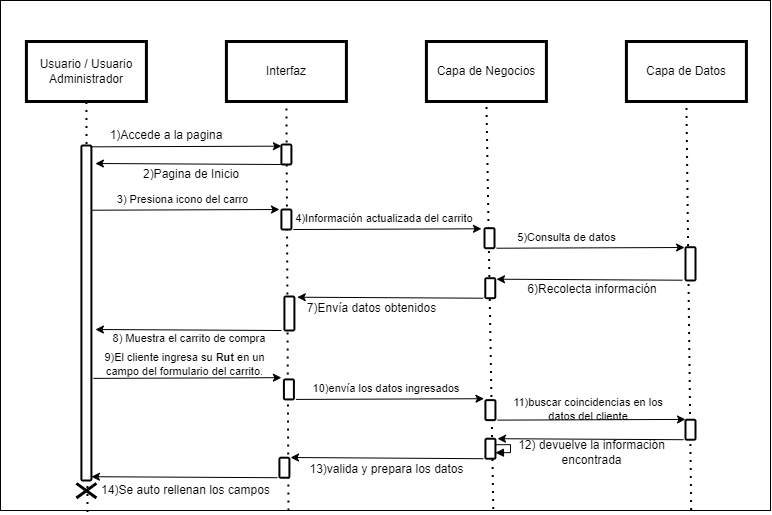

The diagram above was exported from draw.io. Its source (the exported page's mxGraphModel, read from the mxfile embedded in the PNG):
<mxGraphModel dx="1441" dy="837" grid="1" gridSize="10" guides="1" tooltips="1" connect="1" arrows="1" fold="1" page="1" pageScale="1" pageWidth="827" pageHeight="1169" math="0" shadow="0">
  <root>
    <mxCell id="0" />
    <mxCell id="1" parent="0" />
    <mxCell id="n55PhYsgpuPB4hdfX7D9-1" value="" style="rounded=0;whiteSpace=wrap;html=1;" vertex="1" parent="1">
      <mxGeometry x="20" y="20" width="770" height="510" as="geometry" />
    </mxCell>
    <mxCell id="n55PhYsgpuPB4hdfX7D9-2" value="Usuario / Usuario Administrador" style="rounded=0;whiteSpace=wrap;html=1;shadow=0;strokeColor=#000000;fillColor=#FFFFFF;glass=0;gradientColor=none;fillStyle=auto;strokeWidth=3;" vertex="1" parent="1">
      <mxGeometry x="45.90999999999997" y="61" width="120" height="60" as="geometry" />
    </mxCell>
    <mxCell id="n55PhYsgpuPB4hdfX7D9-3" value="Interfaz" style="rounded=0;whiteSpace=wrap;html=1;shadow=0;strokeColor=#000000;fillColor=#FFFFFF;glass=0;gradientColor=none;fillStyle=auto;strokeWidth=3;" vertex="1" parent="1">
      <mxGeometry x="245.90999999999997" y="61" width="120" height="60" as="geometry" />
    </mxCell>
    <mxCell id="n55PhYsgpuPB4hdfX7D9-4" value="Capa de Negocios" style="rounded=0;whiteSpace=wrap;html=1;shadow=0;strokeColor=#000000;fillColor=#FFFFFF;glass=0;gradientColor=none;fillStyle=auto;strokeWidth=3;" vertex="1" parent="1">
      <mxGeometry x="445.90999999999997" y="61" width="120" height="60" as="geometry" />
    </mxCell>
    <mxCell id="n55PhYsgpuPB4hdfX7D9-5" value="Capa de Datos" style="rounded=0;whiteSpace=wrap;html=1;shadow=0;strokeColor=#000000;fillColor=#FFFFFF;glass=0;gradientColor=none;fillStyle=auto;strokeWidth=3;" vertex="1" parent="1">
      <mxGeometry x="645.91" y="61" width="120" height="60" as="geometry" />
    </mxCell>
    <mxCell id="n55PhYsgpuPB4hdfX7D9-6" value="" style="endArrow=none;dashed=1;html=1;dashPattern=1 3;strokeWidth=2;rounded=0;entryX=0.5;entryY=1;entryDx=0;entryDy=0;startArrow=none;exitX=0.113;exitY=1.003;exitDx=0;exitDy=0;exitPerimeter=0;" edge="1" parent="1" source="n55PhYsgpuPB4hdfX7D9-1" target="n55PhYsgpuPB4hdfX7D9-2">
      <mxGeometry width="50" height="50" relative="1" as="geometry">
        <mxPoint x="105.90999999999997" y="740" as="sourcePoint" />
        <mxPoint x="244.24" y="170" as="targetPoint" />
      </mxGeometry>
    </mxCell>
    <mxCell id="n55PhYsgpuPB4hdfX7D9-7" value="" style="endArrow=none;dashed=1;html=1;dashPattern=1 3;strokeWidth=2;rounded=0;entryX=0.5;entryY=1;entryDx=0;entryDy=0;startArrow=none;exitX=0.374;exitY=1;exitDx=0;exitDy=0;exitPerimeter=0;" edge="1" parent="1" source="n55PhYsgpuPB4hdfX7D9-1" target="n55PhYsgpuPB4hdfX7D9-3">
      <mxGeometry width="50" height="50" relative="1" as="geometry">
        <mxPoint x="310" y="500" as="sourcePoint" />
        <mxPoint x="375.90999999999997" y="203" as="targetPoint" />
      </mxGeometry>
    </mxCell>
    <mxCell id="n55PhYsgpuPB4hdfX7D9-8" value="" style="endArrow=none;dashed=1;html=1;dashPattern=1 3;strokeWidth=2;rounded=0;entryX=0.5;entryY=1;entryDx=0;entryDy=0;startArrow=none;exitX=0.64;exitY=0.997;exitDx=0;exitDy=0;exitPerimeter=0;" edge="1" parent="1" source="n55PhYsgpuPB4hdfX7D9-1" target="n55PhYsgpuPB4hdfX7D9-4">
      <mxGeometry width="50" height="50" relative="1" as="geometry">
        <mxPoint x="509.7299999999998" y="403.08000000000004" as="sourcePoint" />
        <mxPoint x="1262.9099999999999" y="51" as="targetPoint" />
      </mxGeometry>
    </mxCell>
    <mxCell id="n55PhYsgpuPB4hdfX7D9-9" value="" style="endArrow=none;dashed=1;html=1;dashPattern=1 3;strokeWidth=2;rounded=0;entryX=0.5;entryY=1;entryDx=0;entryDy=0;startArrow=none;exitX=0.897;exitY=0.999;exitDx=0;exitDy=0;exitPerimeter=0;" edge="1" parent="1" source="n55PhYsgpuPB4hdfX7D9-1" target="n55PhYsgpuPB4hdfX7D9-5">
      <mxGeometry width="50" height="50" relative="1" as="geometry">
        <mxPoint x="711" y="760" as="sourcePoint" />
        <mxPoint x="1272.9099999999999" y="61" as="targetPoint" />
      </mxGeometry>
    </mxCell>
    <mxCell id="n55PhYsgpuPB4hdfX7D9-10" value="" style="html=1;points=[];perimeter=orthogonalPerimeter;rounded=1;shadow=0;glass=0;fillStyle=auto;strokeColor=#000000;strokeWidth=2;fillColor=#FFFFFF;gradientColor=none;sketch=0;" vertex="1" parent="1">
      <mxGeometry x="100.91" y="165" width="10" height="335" as="geometry" />
    </mxCell>
    <mxCell id="n55PhYsgpuPB4hdfX7D9-11" value="" style="html=1;points=[];perimeter=orthogonalPerimeter;rounded=1;shadow=0;glass=0;fillStyle=auto;strokeColor=#000000;strokeWidth=2;fillColor=#FFFFFF;gradientColor=none;sketch=0;" vertex="1" parent="1">
      <mxGeometry x="300.90999999999997" y="164" width="10" height="20" as="geometry" />
    </mxCell>
    <mxCell id="n55PhYsgpuPB4hdfX7D9-12" value="" style="endArrow=classic;html=1;rounded=0;exitX=0.867;exitY=0.004;exitDx=0;exitDy=0;exitPerimeter=0;entryX=0;entryY=0.083;entryDx=0;entryDy=0;entryPerimeter=0;" edge="1" parent="1" source="n55PhYsgpuPB4hdfX7D9-10" target="n55PhYsgpuPB4hdfX7D9-11">
      <mxGeometry width="50" height="50" relative="1" as="geometry">
        <mxPoint x="215.90999999999997" y="290" as="sourcePoint" />
        <mxPoint x="265.90999999999997" y="240" as="targetPoint" />
      </mxGeometry>
    </mxCell>
    <mxCell id="n55PhYsgpuPB4hdfX7D9-13" value="1)Accede a la pagina" style="text;html=1;align=center;verticalAlign=middle;whiteSpace=wrap;rounded=0;" vertex="1" parent="1">
      <mxGeometry x="125.90999999999997" y="145" width="120" height="19" as="geometry" />
    </mxCell>
    <mxCell id="n55PhYsgpuPB4hdfX7D9-14" value="2)Pagina de Inicio" style="text;html=1;align=center;verticalAlign=middle;whiteSpace=wrap;rounded=0;" vertex="1" parent="1">
      <mxGeometry x="119.07999999999993" y="184" width="184.33" height="19" as="geometry" />
    </mxCell>
    <mxCell id="n55PhYsgpuPB4hdfX7D9-15" value="" style="html=1;points=[];perimeter=orthogonalPerimeter;rounded=1;shadow=0;glass=0;fillStyle=auto;strokeColor=#000000;strokeWidth=2;fillColor=#FFFFFF;gradientColor=none;sketch=0;" vertex="1" parent="1">
      <mxGeometry x="300.90999999999997" y="229" width="10" height="20" as="geometry" />
    </mxCell>
    <mxCell id="n55PhYsgpuPB4hdfX7D9-16" value="" style="endArrow=classic;html=1;rounded=0;entryX=0.067;entryY=0.017;entryDx=0;entryDy=0;entryPerimeter=0;exitX=1.26;exitY=0.529;exitDx=0;exitDy=0;exitPerimeter=0;" edge="1" parent="1">
      <mxGeometry width="50" height="50" relative="1" as="geometry">
        <mxPoint x="110.90999999999985" y="229.71500000000003" as="sourcePoint" />
        <mxPoint x="298.98" y="228.9999999999999" as="targetPoint" />
      </mxGeometry>
    </mxCell>
    <mxCell id="n55PhYsgpuPB4hdfX7D9-17" value="3) Presiona icono del carro" style="text;html=1;align=center;verticalAlign=middle;whiteSpace=wrap;rounded=0;fontSize=11;" vertex="1" parent="1">
      <mxGeometry x="119.76999999999998" y="209" width="165" height="20" as="geometry" />
    </mxCell>
    <mxCell id="n55PhYsgpuPB4hdfX7D9-18" value="" style="shape=umlDestroy;whiteSpace=wrap;html=1;strokeWidth=3;rotation=90;" vertex="1" parent="1">
      <mxGeometry x="98.6" y="500.21" width="14.62" height="20" as="geometry" />
    </mxCell>
    <mxCell id="n55PhYsgpuPB4hdfX7D9-19" value="" style="html=1;points=[];perimeter=orthogonalPerimeter;rounded=1;shadow=0;glass=0;fillStyle=auto;strokeColor=#000000;strokeWidth=2;fillColor=#FFFFFF;gradientColor=none;sketch=0;" vertex="1" parent="1">
      <mxGeometry x="303.90999999999997" y="316" width="10" height="34" as="geometry" />
    </mxCell>
    <mxCell id="n55PhYsgpuPB4hdfX7D9-20" value="" style="endArrow=classic;html=1;rounded=0;exitX=0.007;exitY=0.946;exitDx=0;exitDy=0;exitPerimeter=0;" edge="1" parent="1">
      <mxGeometry width="50" height="50" relative="1" as="geometry">
        <mxPoint x="300.90999999999997" y="350" as="sourcePoint" />
        <mxPoint x="114.90999999999997" y="349" as="targetPoint" />
      </mxGeometry>
    </mxCell>
    <mxCell id="n55PhYsgpuPB4hdfX7D9-21" value="8) Muestra el carrito de compra&amp;nbsp;" style="text;html=1;align=center;verticalAlign=middle;whiteSpace=wrap;rounded=0;fontSize=11;" vertex="1" parent="1">
      <mxGeometry x="129.90999999999997" y="352" width="160.79" height="12" as="geometry" />
    </mxCell>
    <mxCell id="n55PhYsgpuPB4hdfX7D9-22" value="" style="endArrow=classic;html=1;rounded=0;exitX=0.007;exitY=0.946;exitDx=0;exitDy=0;exitPerimeter=0;" edge="1" parent="1">
      <mxGeometry width="50" height="50" relative="1" as="geometry">
        <mxPoint x="300.90999999999997" y="184" as="sourcePoint" />
        <mxPoint x="114.90999999999997" y="183" as="targetPoint" />
      </mxGeometry>
    </mxCell>
    <mxCell id="n55PhYsgpuPB4hdfX7D9-23" value="" style="endArrow=classic;html=1;rounded=0;entryX=0.067;entryY=0.017;entryDx=0;entryDy=0;entryPerimeter=0;exitX=1.26;exitY=0.529;exitDx=0;exitDy=0;exitPerimeter=0;" edge="1" parent="1">
      <mxGeometry width="50" height="50" relative="1" as="geometry">
        <mxPoint x="312.90999999999985" y="249.00500000000002" as="sourcePoint" />
        <mxPoint x="500.98" y="248.28999999999988" as="targetPoint" />
      </mxGeometry>
    </mxCell>
    <mxCell id="n55PhYsgpuPB4hdfX7D9-24" value="4)Información actualizada del carrito" style="text;html=1;align=center;verticalAlign=middle;whiteSpace=wrap;rounded=0;fontSize=11;" vertex="1" parent="1">
      <mxGeometry x="313.77" y="228.29" width="180.23" height="20" as="geometry" />
    </mxCell>
    <mxCell id="n55PhYsgpuPB4hdfX7D9-25" value="" style="html=1;points=[];perimeter=orthogonalPerimeter;rounded=1;shadow=0;glass=0;fillStyle=auto;strokeColor=#000000;strokeWidth=2;fillColor=#FFFFFF;gradientColor=none;sketch=0;" vertex="1" parent="1">
      <mxGeometry x="504" y="247.71" width="10" height="20" as="geometry" />
    </mxCell>
    <mxCell id="n55PhYsgpuPB4hdfX7D9-26" value="" style="endArrow=classic;html=1;rounded=0;entryX=0.067;entryY=0.017;entryDx=0;entryDy=0;entryPerimeter=0;exitX=1.26;exitY=0.529;exitDx=0;exitDy=0;exitPerimeter=0;" edge="1" parent="1">
      <mxGeometry width="50" height="50" relative="1" as="geometry">
        <mxPoint x="515.9999999999999" y="267.71500000000003" as="sourcePoint" />
        <mxPoint x="704.07" y="266.9999999999999" as="targetPoint" />
      </mxGeometry>
    </mxCell>
    <mxCell id="n55PhYsgpuPB4hdfX7D9-27" value="5)Consulta de datos" style="text;html=1;align=center;verticalAlign=middle;whiteSpace=wrap;rounded=0;fontSize=11;" vertex="1" parent="1">
      <mxGeometry x="522.86" y="247" width="127.14" height="20" as="geometry" />
    </mxCell>
    <mxCell id="n55PhYsgpuPB4hdfX7D9-28" value="" style="html=1;points=[];perimeter=orthogonalPerimeter;rounded=1;shadow=0;glass=0;fillStyle=auto;strokeColor=#000000;strokeWidth=2;fillColor=#FFFFFF;gradientColor=none;sketch=0;" vertex="1" parent="1">
      <mxGeometry x="705" y="266.71000000000004" width="10" height="33.29" as="geometry" />
    </mxCell>
    <mxCell id="n55PhYsgpuPB4hdfX7D9-29" value="6)Recolecta información" style="text;html=1;align=center;verticalAlign=middle;whiteSpace=wrap;rounded=0;" vertex="1" parent="1">
      <mxGeometry x="520.1699999999998" y="299.71" width="184.33" height="19" as="geometry" />
    </mxCell>
    <mxCell id="n55PhYsgpuPB4hdfX7D9-30" value="" style="endArrow=classic;html=1;rounded=0;exitX=0.007;exitY=0.946;exitDx=0;exitDy=0;exitPerimeter=0;" edge="1" parent="1">
      <mxGeometry width="50" height="50" relative="1" as="geometry">
        <mxPoint x="702" y="299.71" as="sourcePoint" />
        <mxPoint x="516" y="298.71" as="targetPoint" />
      </mxGeometry>
    </mxCell>
    <mxCell id="n55PhYsgpuPB4hdfX7D9-31" value="" style="html=1;points=[];perimeter=orthogonalPerimeter;rounded=1;shadow=0;glass=0;fillStyle=auto;strokeColor=#000000;strokeWidth=2;fillColor=#FFFFFF;gradientColor=none;sketch=0;" vertex="1" parent="1">
      <mxGeometry x="504.77" y="297.71" width="10" height="20" as="geometry" />
    </mxCell>
    <mxCell id="n55PhYsgpuPB4hdfX7D9-32" value="7)Envía datos obtenidos" style="text;html=1;align=center;verticalAlign=middle;whiteSpace=wrap;rounded=0;" vertex="1" parent="1">
      <mxGeometry x="322.94" y="318.71" width="137.06" height="19" as="geometry" />
    </mxCell>
    <mxCell id="n55PhYsgpuPB4hdfX7D9-33" value="" style="endArrow=classic;html=1;rounded=0;exitX=0.007;exitY=0.946;exitDx=0;exitDy=0;exitPerimeter=0;" edge="1" parent="1">
      <mxGeometry width="50" height="50" relative="1" as="geometry">
        <mxPoint x="502.77" y="317.71" as="sourcePoint" />
        <mxPoint x="316.77" y="316.71" as="targetPoint" />
      </mxGeometry>
    </mxCell>
    <mxCell id="n55PhYsgpuPB4hdfX7D9-34" value="" style="endArrow=classic;html=1;rounded=0;entryX=0.067;entryY=0.017;entryDx=0;entryDy=0;entryPerimeter=0;exitX=1.26;exitY=0.529;exitDx=0;exitDy=0;exitPerimeter=0;" edge="1" parent="1">
      <mxGeometry width="50" height="50" relative="1" as="geometry">
        <mxPoint x="112.83999999999986" y="397.875" as="sourcePoint" />
        <mxPoint x="300.91" y="397.15999999999985" as="targetPoint" />
      </mxGeometry>
    </mxCell>
    <mxCell id="n55PhYsgpuPB4hdfX7D9-35" value="9)El cliente ingresa su &lt;b&gt;Rut&lt;/b&gt;&amp;nbsp;en un campo del formulario del carrito." style="text;html=1;align=center;verticalAlign=middle;whiteSpace=wrap;rounded=0;fontSize=11;" vertex="1" parent="1">
      <mxGeometry x="121.69999999999999" y="374.15999999999997" width="165" height="20" as="geometry" />
    </mxCell>
    <mxCell id="n55PhYsgpuPB4hdfX7D9-37" value="" style="html=1;points=[];perimeter=orthogonalPerimeter;rounded=1;shadow=0;glass=0;fillStyle=auto;strokeColor=#000000;strokeWidth=2;fillColor=#FFFFFF;gradientColor=none;sketch=0;" vertex="1" parent="1">
      <mxGeometry x="303.40999999999997" y="398.91999999999996" width="10" height="20" as="geometry" />
    </mxCell>
    <mxCell id="n55PhYsgpuPB4hdfX7D9-38" value="" style="endArrow=classic;html=1;rounded=0;entryX=0.067;entryY=0.017;entryDx=0;entryDy=0;entryPerimeter=0;exitX=1.26;exitY=0.529;exitDx=0;exitDy=0;exitPerimeter=0;" edge="1" parent="1">
      <mxGeometry width="50" height="50" relative="1" as="geometry">
        <mxPoint x="315.40999999999985" y="418.92499999999995" as="sourcePoint" />
        <mxPoint x="503.48" y="418.2099999999998" as="targetPoint" />
      </mxGeometry>
    </mxCell>
    <mxCell id="n55PhYsgpuPB4hdfX7D9-39" value="10)envía los datos ingresados" style="text;html=1;align=center;verticalAlign=middle;whiteSpace=wrap;rounded=0;fontSize=11;" vertex="1" parent="1">
      <mxGeometry x="316.27" y="398.21" width="180.23" height="20" as="geometry" />
    </mxCell>
    <mxCell id="n55PhYsgpuPB4hdfX7D9-40" value="" style="html=1;points=[];perimeter=orthogonalPerimeter;rounded=1;shadow=0;glass=0;fillStyle=auto;strokeColor=#000000;strokeWidth=2;fillColor=#FFFFFF;gradientColor=none;sketch=0;" vertex="1" parent="1">
      <mxGeometry x="504.92999999999995" y="419.63" width="10" height="20" as="geometry" />
    </mxCell>
    <mxCell id="n55PhYsgpuPB4hdfX7D9-41" value="" style="endArrow=classic;html=1;rounded=0;entryX=0.067;entryY=0.017;entryDx=0;entryDy=0;entryPerimeter=0;exitX=1.26;exitY=0.529;exitDx=0;exitDy=0;exitPerimeter=0;" edge="1" parent="1">
      <mxGeometry width="50" height="50" relative="1" as="geometry">
        <mxPoint x="516.9299999999998" y="439.635" as="sourcePoint" />
        <mxPoint x="705" y="438.91999999999985" as="targetPoint" />
      </mxGeometry>
    </mxCell>
    <mxCell id="n55PhYsgpuPB4hdfX7D9-42" value="11)buscar coincidencias en los datos del cliente" style="text;html=1;align=center;verticalAlign=middle;whiteSpace=wrap;rounded=0;fontSize=11;" vertex="1" parent="1">
      <mxGeometry x="517.79" y="418.91999999999996" width="180.23" height="20" as="geometry" />
    </mxCell>
    <mxCell id="n55PhYsgpuPB4hdfX7D9-43" value="" style="html=1;points=[];perimeter=orthogonalPerimeter;rounded=1;shadow=0;glass=0;fillStyle=auto;strokeColor=#000000;strokeWidth=2;fillColor=#FFFFFF;gradientColor=none;sketch=0;" vertex="1" parent="1">
      <mxGeometry x="705" y="439.21" width="10" height="20" as="geometry" />
    </mxCell>
    <mxCell id="n55PhYsgpuPB4hdfX7D9-44" value="12)&amp;nbsp;devuelve la información encontrada" style="text;html=1;align=center;verticalAlign=middle;whiteSpace=wrap;rounded=0;" vertex="1" parent="1">
      <mxGeometry x="523.17" y="462.21" width="176.83" height="19" as="geometry" />
    </mxCell>
    <mxCell id="n55PhYsgpuPB4hdfX7D9-45" value="" style="endArrow=classic;html=1;rounded=0;exitX=0.007;exitY=0.946;exitDx=0;exitDy=0;exitPerimeter=0;" edge="1" parent="1">
      <mxGeometry width="50" height="50" relative="1" as="geometry">
        <mxPoint x="703" y="459.21" as="sourcePoint" />
        <mxPoint x="517" y="458.21" as="targetPoint" />
      </mxGeometry>
    </mxCell>
    <mxCell id="n55PhYsgpuPB4hdfX7D9-46" value="" style="html=1;points=[];perimeter=orthogonalPerimeter;rounded=1;shadow=0;glass=0;fillStyle=auto;strokeColor=#000000;strokeWidth=2;fillColor=#FFFFFF;gradientColor=none;sketch=0;" vertex="1" parent="1">
      <mxGeometry x="504.93" y="458.21" width="10" height="20" as="geometry" />
    </mxCell>
    <mxCell id="n55PhYsgpuPB4hdfX7D9-47" value="13)valida y prepara los datos" style="text;html=1;align=center;verticalAlign=middle;whiteSpace=wrap;rounded=0;" vertex="1" parent="1">
      <mxGeometry x="323.1" y="479.21" width="166.9" height="19" as="geometry" />
    </mxCell>
    <mxCell id="n55PhYsgpuPB4hdfX7D9-48" value="" style="endArrow=classic;html=1;rounded=0;exitX=0.007;exitY=0.946;exitDx=0;exitDy=0;exitPerimeter=0;" edge="1" parent="1">
      <mxGeometry width="50" height="50" relative="1" as="geometry">
        <mxPoint x="502.93" y="478.21" as="sourcePoint" />
        <mxPoint x="310" y="477" as="targetPoint" />
      </mxGeometry>
    </mxCell>
    <mxCell id="n55PhYsgpuPB4hdfX7D9-49" value="" style="edgeStyle=orthogonalEdgeStyle;html=1;align=left;spacingLeft=2;endArrow=block;rounded=0;entryX=0.97;entryY=0.581;entryDx=0;entryDy=0;entryPerimeter=0;exitX=1.013;exitY=0.394;exitDx=0;exitDy=0;exitPerimeter=0;" edge="1" parent="1">
      <mxGeometry relative="1" as="geometry">
        <mxPoint x="514.93" y="464.21999999999997" as="sourcePoint" />
        <Array as="points">
          <mxPoint x="529.93" y="464.21999999999997" />
          <mxPoint x="529.93" y="472.21999999999997" />
        </Array>
        <mxPoint x="514.93" y="472.21999999999997" as="targetPoint" />
      </mxGeometry>
    </mxCell>
    <mxCell id="n55PhYsgpuPB4hdfX7D9-50" value="" style="html=1;points=[];perimeter=orthogonalPerimeter;rounded=1;shadow=0;glass=0;fillStyle=auto;strokeColor=#000000;strokeWidth=2;fillColor=#FFFFFF;gradientColor=none;sketch=0;" vertex="1" parent="1">
      <mxGeometry x="298.91" y="477.21" width="10" height="20" as="geometry" />
    </mxCell>
    <mxCell id="n55PhYsgpuPB4hdfX7D9-51" value="14)Se auto rellenan los campos" style="text;html=1;align=center;verticalAlign=middle;whiteSpace=wrap;rounded=0;" vertex="1" parent="1">
      <mxGeometry x="117.07999999999998" y="500.21" width="176.83" height="19" as="geometry" />
    </mxCell>
    <mxCell id="n55PhYsgpuPB4hdfX7D9-52" value="" style="endArrow=classic;html=1;rounded=0;exitX=0.007;exitY=0.946;exitDx=0;exitDy=0;exitPerimeter=0;" edge="1" parent="1">
      <mxGeometry width="50" height="50" relative="1" as="geometry">
        <mxPoint x="296.91" y="497.21" as="sourcePoint" />
        <mxPoint x="110.91000000000003" y="496.21" as="targetPoint" />
      </mxGeometry>
    </mxCell>
  </root>
</mxGraphModel>